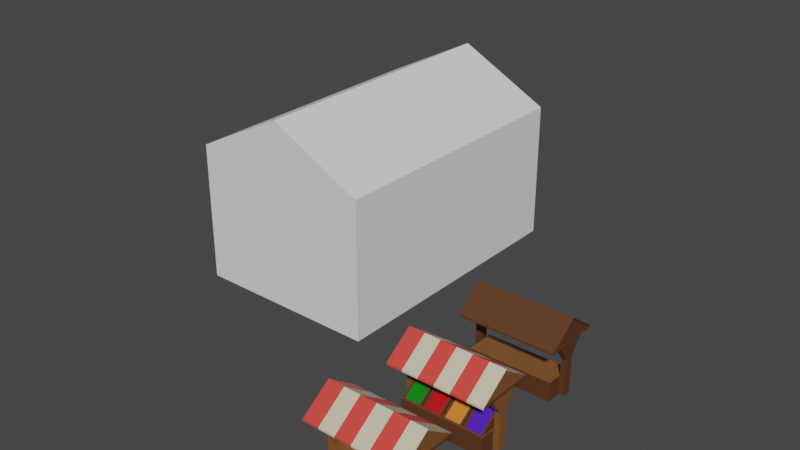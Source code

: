 # Source: Trade.blend  (saved by Blender 2.91.10; exported with 4.5.12 LTS)
import bpy
from mathutils import Matrix  # noqa: F401  (used for matrix-valued properties, if any)

bpy.ops.wm.read_factory_settings(use_empty=True)
scene = bpy.context.scene
scene.name = 'Scene'

# ---- collections
col_collection = bpy.data.collections.new('Collection'); scene.collection.children.link(col_collection)

# ---- materials (node trees are filled in below, after node groups)
mat_trade_main = bpy.data.materials.new('Trade main')
mat_roof_red = bpy.data.materials.new('Roof red')
mat_roof_white = bpy.data.materials.new('Roof white')
mat_trade_addition = bpy.data.materials.new('Trade addition')
mat_green_things = bpy.data.materials.new('Green things')
mat_red_things = bpy.data.materials.new('Red things')
mat_orange_things = bpy.data.materials.new('Orange things')
mat_blue_things = bpy.data.materials.new('Blue things')

# ---- material node trees
mat_trade_main.use_nodes = True; mat_trade_main.node_tree.nodes.clear()
_N = mat_trade_main.node_tree.nodes; _L = mat_trade_main.node_tree.links
n0 = _N.new('ShaderNodeBsdfPrincipled'); n0.name = 'Principled BSDF'; n0.location = (10, 300)
n0.distribution = 'GGX'
n0.subsurface_method = 'BURLEY'
n0.inputs[0].default_value = (0.105, 0.03711, 0.01442, 1.0)
n0.inputs[3].default_value = 1.45
n0.inputs[27].default_value = (0.0, 0.0, 0.0, 1.0)
n0.inputs[28].default_value = 1.0
n1 = _N.new('ShaderNodeOutputMaterial'); n1.name = 'Material Output'; n1.location = (300, 300)
_L.new(n0.outputs[0], n1.inputs[0])
n1.is_active_output = True
mat_roof_red.use_nodes = True; mat_roof_red.node_tree.nodes.clear()
_N = mat_roof_red.node_tree.nodes; _L = mat_roof_red.node_tree.links
n0 = _N.new('ShaderNodeBsdfPrincipled'); n0.name = 'Principled BSDF'; n0.location = (10, 300)
n0.distribution = 'GGX'
n0.subsurface_method = 'BURLEY'
n0.inputs[0].default_value = (0.8, 0.06297, 0.05172, 1.0)
n0.inputs[3].default_value = 1.45
n0.inputs[27].default_value = (0.0, 0.0, 0.0, 1.0)
n0.inputs[28].default_value = 1.0
n1 = _N.new('ShaderNodeOutputMaterial'); n1.name = 'Material Output'; n1.location = (300, 300)
_L.new(n0.outputs[0], n1.inputs[0])
n1.is_active_output = True
mat_roof_white.use_nodes = True; mat_roof_white.node_tree.nodes.clear()
_N = mat_roof_white.node_tree.nodes; _L = mat_roof_white.node_tree.links
n0 = _N.new('ShaderNodeBsdfPrincipled'); n0.name = 'Principled BSDF'; n0.location = (10, 300)
n0.distribution = 'GGX'
n0.subsurface_method = 'BURLEY'
n0.inputs[0].default_value = (0.6782, 0.6327, 0.4656, 1.0)
n0.inputs[3].default_value = 1.45
n0.inputs[27].default_value = (0.0, 0.0, 0.0, 1.0)
n0.inputs[28].default_value = 1.0
n1 = _N.new('ShaderNodeOutputMaterial'); n1.name = 'Material Output'; n1.location = (300, 300)
_L.new(n0.outputs[0], n1.inputs[0])
n1.is_active_output = True
mat_trade_addition.use_nodes = True; mat_trade_addition.node_tree.nodes.clear()
_N = mat_trade_addition.node_tree.nodes; _L = mat_trade_addition.node_tree.links
n0 = _N.new('ShaderNodeBsdfPrincipled'); n0.name = 'Principled BSDF'; n0.location = (10, 300)
n0.distribution = 'GGX'
n0.subsurface_method = 'BURLEY'
n0.inputs[0].default_value = (0.2225, 0.08636, 0.02263, 1.0)
n0.inputs[3].default_value = 1.45
n0.inputs[27].default_value = (0.0, 0.0, 0.0, 1.0)
n0.inputs[28].default_value = 1.0
n1 = _N.new('ShaderNodeOutputMaterial'); n1.name = 'Material Output'; n1.location = (300, 300)
_L.new(n0.outputs[0], n1.inputs[0])
n1.is_active_output = True
mat_green_things.use_nodes = True; mat_green_things.node_tree.nodes.clear()
_N = mat_green_things.node_tree.nodes; _L = mat_green_things.node_tree.links
n0 = _N.new('ShaderNodeBsdfPrincipled'); n0.name = 'Principled BSDF'; n0.location = (10, 300)
n0.distribution = 'GGX'
n0.subsurface_method = 'BURLEY'
n0.inputs[0].default_value = (0.0, 0.2169, 0.002445, 1.0)
n0.inputs[3].default_value = 1.45
n0.inputs[27].default_value = (0.0, 0.0, 0.0, 1.0)
n0.inputs[28].default_value = 1.0
n1 = _N.new('ShaderNodeOutputMaterial'); n1.name = 'Material Output'; n1.location = (300, 300)
_L.new(n0.outputs[0], n1.inputs[0])
n1.is_active_output = True
mat_red_things.use_nodes = True; mat_red_things.node_tree.nodes.clear()
_N = mat_red_things.node_tree.nodes; _L = mat_red_things.node_tree.links
n0 = _N.new('ShaderNodeBsdfPrincipled'); n0.name = 'Principled BSDF'; n0.location = (10, 300)
n0.distribution = 'GGX'
n0.subsurface_method = 'BURLEY'
n0.inputs[0].default_value = (0.5537, 0.002887, 0.003235, 1.0)
n0.inputs[3].default_value = 1.45
n0.inputs[27].default_value = (0.0, 0.0, 0.0, 1.0)
n0.inputs[28].default_value = 1.0
n1 = _N.new('ShaderNodeOutputMaterial'); n1.name = 'Material Output'; n1.location = (300, 300)
_L.new(n0.outputs[0], n1.inputs[0])
n1.is_active_output = True
mat_orange_things.use_nodes = True; mat_orange_things.node_tree.nodes.clear()
_N = mat_orange_things.node_tree.nodes; _L = mat_orange_things.node_tree.links
n0 = _N.new('ShaderNodeBsdfPrincipled'); n0.name = 'Principled BSDF'; n0.location = (10, 300)
n0.distribution = 'GGX'
n0.subsurface_method = 'BURLEY'
n0.inputs[0].default_value = (0.723, 0.2121, 0.02417, 1.0)
n0.inputs[3].default_value = 1.45
n0.inputs[27].default_value = (0.0, 0.0, 0.0, 1.0)
n0.inputs[28].default_value = 1.0
n1 = _N.new('ShaderNodeOutputMaterial'); n1.name = 'Material Output'; n1.location = (300, 300)
_L.new(n0.outputs[0], n1.inputs[0])
n1.is_active_output = True
mat_blue_things.use_nodes = True; mat_blue_things.node_tree.nodes.clear()
_N = mat_blue_things.node_tree.nodes; _L = mat_blue_things.node_tree.links
n0 = _N.new('ShaderNodeBsdfPrincipled'); n0.name = 'Principled BSDF'; n0.location = (10, 300)
n0.distribution = 'GGX'
n0.subsurface_method = 'BURLEY'
n0.inputs[0].default_value = (0.0738, 0.01078, 0.5249, 1.0)
n0.inputs[3].default_value = 1.45
n0.inputs[27].default_value = (0.0, 0.0, 0.0, 1.0)
n0.inputs[28].default_value = 1.0
n1 = _N.new('ShaderNodeOutputMaterial'); n1.name = 'Material Output'; n1.location = (300, 300)
_L.new(n0.outputs[0], n1.inputs[0])
n1.is_active_output = True

# ---- world
world_world = bpy.data.worlds.new('World'); scene.world = world_world
world_world.use_nodes = True; world_world.node_tree.nodes.clear()
_N = world_world.node_tree.nodes; _L = world_world.node_tree.links
n0 = _N.new('ShaderNodeOutputWorld'); n0.name = 'World Output'; n0.location = (300, 300)
n1 = _N.new('ShaderNodeBackground'); n1.name = 'Background'; n1.location = (10, 300)
n1.inputs[0].default_value = (0.05088, 0.05088, 0.05088, 1.0)
_L.new(n1.outputs[0], n0.inputs[0])
n0.is_active_output = True
world_world.color = (0.05088, 0.05088, 0.05088)
world_world.use_sun_shadow = False
world_world.sun_shadow_jitter_overblur = 0.0

# ---- meshes
me_cube_007 = bpy.data.meshes.new('Cube.007')
me_cube_007.from_pydata([(0.0, 0.0, 0.0), (0.0, 0.0, 15.0), (0.0, 30.0, 0.0), (0.0, 30.0, 15.0), (20.0, 0.0, 0.0), (20.0, 0.0, 15.0), (20.0, 30.0, 0.0), (20.0, 30.0, 15.0), (10.0, 0.0, 20.14), (10.0, 30.0, 20.14), (10.0, 0.0, 20.14), (10.0, 30.0, 20.14)], [], [(0, 1, 3, 2), (2, 3, 7, 6), (6, 7, 5, 4), (4, 5, 1, 0), (2, 6, 4, 0), (5, 7, 11, 10), (11, 9, 8, 10), (3, 1, 8, 9), (1, 5, 10, 8), (7, 3, 9, 11)])
_uv = me_cube_007.uv_layers.new(name='UVMap')
_uv.uv.foreach_set('vector', [0.375, 0.0, 0.625, 0.0, 0.625, 0.25, 0.375, 0.25, 0.375, 0.25, 0.625, 0.25, 0.625, 0.5, 0.375, 0.5, 0.375, 0.5, 0.625, 0.5, 0.625, 0.75, 0.375, 0.75, 0.375, 0.75, 0.625, 0.75, 0.625, 1.0, 0.375, 1.0, 0.125, 0.5, 0.375, 0.5, 0.375, 0.75, 0.125, 0.75, 0.625, 0.75, 0.625, 0.5, 0.625, 0.5, 0.625, 0.75, 0.625, 0.5, 0.875, 0.5, 0.875, 0.75, 0.625, 0.75, 0.625, 0.25, 0.625, 0.0, 0.625, 0.0, 0.625, 0.25, 0.625, 1.0, 0.625, 0.75, 0.625, 0.75, 0.625, 1.0, 0.625, 0.5, 0.625, 0.25, 0.625, 0.25, 0.625, 0.5])
me_cube_007.use_remesh_fix_poles = True
me_cube_007.use_remesh_preserve_attributes = False
me_cube_007.use_mirror_vertex_groups = False
me_cube_007.update()
me_cube_004 = bpy.data.meshes.new('Cube.004')
me_cube_004.from_pydata([(-5.0, 2.0, 5.835), (-5.0, 5.0, 8.0), (-5.0, 8.0, 5.835), (-4.881, 4.568, 0.0), (-4.881, 4.568, 3.832), (-4.881, 5.432, 0.0), (-4.881, 5.432, 3.832), (-4.3, 4.568, 0.0), (-4.3, 4.568, 3.832), (-4.3, 5.432, 0.0), (-4.3, 5.432, 3.832), (-4.881, 3.241, 5.767), (-4.881, 6.759, 5.767), (-4.3, 3.241, 5.767), (-4.3, 6.759, 5.767), (-4.3, 3.0, 0.0), (-4.3, 3.0, 2.0), (-4.3, 6.0, 0.0), (-4.3, 6.0, 2.0), (0.0, 3.0, 0.0), (0.0, 3.0, 2.0), (0.0, 6.0, 0.0), (0.0, 6.0, 2.0), (-5.0, 8.0, 5.647), (-5.0, 2.0, 5.647), (0.0, 8.0, 5.835), (-1.667, 8.0, 5.835), (-3.333, 8.0, 5.835), (-3.333, 2.0, 5.835), (-1.667, 2.0, 5.835), (0.0, 2.0, 5.835), (0.0, 5.0, 8.0), (-1.667, 5.0, 8.0), (-3.333, 5.0, 8.0), (0.0, 8.0, 5.647), (-1.667, 8.0, 5.647), (-3.333, 8.0, 5.647), (-3.333, 2.0, 5.647), (-1.667, 2.0, 5.647), (0.0, 2.0, 5.647), (-4.873, 7.715, 5.835), (-4.873, 2.285, 5.835), (-4.873, 5.0, 7.775)], [], [(28, 0, 24, 37), (26, 27, 33, 32), (3, 4, 6, 5), (5, 6, 10, 9), (9, 10, 8, 7), (7, 8, 4, 3), (8, 10, 14, 13), (6, 4, 11, 12), (4, 8, 13, 11), (10, 6, 12, 14), (15, 16, 18, 17), (17, 18, 22, 21), (19, 20, 16, 15), (22, 18, 16, 20), (0, 2, 23, 24), (26, 32, 31, 25), (2, 27, 36, 23), (27, 26, 35, 36), (26, 25, 34, 35), (1, 2, 40, 42), (29, 30, 31, 32), (28, 29, 32, 33), (0, 28, 33, 1), (2, 1, 33, 27), (30, 29, 38, 39), (29, 28, 37, 38), (40, 41, 42), (0, 1, 42, 41), (2, 0, 41, 40)])
me_cube_004.polygons.foreach_set('material_index', [0, 0, 0, 0, 0, 0, 0, 0, 0, 0, 0, 0, 0, 3, 0, 0, 0, 0, 0, 0, 0, 0, 0, 0, 0, 0, 0, 0, 0])
_uv = me_cube_004.uv_layers.new(name='UVMap')
_uv.uv.foreach_set('vector', [0.375, 0.9583, 0.375, 1.0, 0.375, 1.0, 0.375, 0.9583, 0.375, 0.3333, 0.375, 0.2917, 0.0, 0.0, 0.0, 0.0, 0.375, 0.0, 0.625, 0.0, 0.625, 0.25, 0.375, 0.25, 0.375, 0.25, 0.625, 0.25, 0.625, 0.5, 0.375, 0.5, 0.375, 0.5, 0.625, 0.5, 0.625, 0.75, 0.375, 0.75, 0.375, 0.75, 0.625, 0.75, 0.625, 1.0, 0.375, 1.0, 0.625, 0.75, 0.625, 0.5, 0.625, 0.5, 0.625, 0.75, 0.625, 0.25, 0.625, 0.0, 0.625, 0.0, 0.625, 0.25, 0.625, 1.0, 0.625, 0.75, 0.625, 0.75, 0.625, 1.0, 0.625, 0.5, 0.625, 0.25, 0.625, 0.25, 0.625, 0.5, 0.375, 0.0, 0.625, 0.0, 0.625, 0.25, 0.375, 0.25, 0.375, 0.25, 0.625, 0.25, 0.625, 0.5, 0.375, 0.5, 0.375, 0.75, 0.625, 0.75, 0.625, 1.0, 0.375, 1.0, 0.625, 0.5, 0.875, 0.5, 0.875, 0.75, 0.625, 0.75, 0.375, 0.0, 0.375, 0.25, 0.375, 0.25, 0.375, 0.0, 0.375, 0.3333, 0.0, 0.0, 0.0, 0.0, 0.375, 0.375, 0.375, 0.25, 0.375, 0.2917, 0.375, 0.2917, 0.375, 0.25, 0.375, 0.2917, 0.375, 0.3333, 0.375, 0.3333, 0.375, 0.2917, 0.375, 0.3333, 0.375, 0.375, 0.375, 0.375, 0.375, 0.3333, 0.0, 0.0, 0.375, 0.25, 0.375, 0.25, 0.0, 0.0, 0.375, 0.9167, 0.375, 0.875, 0.0, 0.0, 0.0, 0.0, 0.375, 0.9583, 0.375, 0.9167, 0.0, 0.0, 0.0, 0.0, 0.375, 1.0, 0.375, 0.9583, 0.0, 0.0, 0.0, 0.0, 0.375, 0.25, 0.0, 0.0, 0.0, 0.0, 0.375, 0.2917, 0.375, 0.875, 0.375, 0.9167, 0.375, 0.9167, 0.375, 0.875, 0.375, 0.9167, 0.375, 0.9583, 0.375, 0.9583, 0.375, 0.9167, 0.375, 0.25, 0.375, 1.0, 0.0, 0.0, 0.375, 1.0, 0.0, 0.0, 0.0, 0.0, 0.375, 1.0, 0.375, 0.25, 0.375, 0.0, 0.375, 0.0, 0.375, 0.25])
me_cube_004.materials.append(mat_trade_main)
me_cube_004.materials.append(mat_roof_red)
me_cube_004.materials.append(mat_roof_white)
me_cube_004.materials.append(mat_trade_addition)
me_cube_004.use_remesh_fix_poles = True
me_cube_004.use_remesh_preserve_attributes = False
me_cube_004.use_mirror_vertex_groups = False
me_cube_004.update()
me_cube_003 = bpy.data.meshes.new('Cube.003')
me_cube_003.from_pydata([(0.005115, -7.511, 5.835), (0.005115, -4.511, 8.0), (0.005115, -1.511, 5.835), (0.1242, -4.944, 0.0), (0.1242, -4.944, 3.832), (0.1242, -4.079, 0.0), (0.1242, -4.079, 3.832), (0.7051, -4.944, 0.0), (0.7051, -4.944, 3.832), (0.7051, -4.079, 0.0), (0.7051, -4.079, 3.832), (0.1242, -6.27, 5.767), (0.1242, -2.753, 5.767), (0.7051, -6.27, 5.767), (0.7051, -2.753, 5.767), (0.7051, -6.511, 0.0), (0.7051, -6.511, 2.0), (0.7051, -3.511, 0.0), (0.7051, -3.511, 2.0), (0.005115, -1.511, 5.647), (0.005115, -7.511, 5.647), (5.005, -1.511, 5.835), (3.338, -1.511, 5.835), (1.672, -1.511, 5.835), (1.672, -7.511, 5.835), (3.338, -7.511, 5.835), (5.005, -7.511, 5.835), (5.005, -4.511, 8.0), (3.338, -4.511, 8.0), (1.672, -4.511, 8.0), (5.005, -1.511, 5.647), (3.338, -1.511, 5.647), (1.672, -1.511, 5.647), (1.672, -7.511, 5.647), (3.338, -7.511, 5.647), (5.005, -7.511, 5.647), (0.132, -1.59, 5.835), (0.132, -7.433, 5.835), (0.132, -4.511, 7.88), (9.995, -7.511, 5.835), (9.995, -4.511, 8.0), (9.995, -1.511, 5.835), (9.876, -4.944, 0.0), (9.876, -4.944, 3.832), (9.876, -4.079, 0.0), (9.876, -4.079, 3.832), (9.295, -4.944, 0.0), (9.295, -4.944, 3.832), (9.295, -4.079, 0.0), (9.295, -4.079, 3.832), (9.876, -6.27, 5.767), (9.876, -2.753, 5.767), (9.295, -6.27, 5.767), (9.295, -2.753, 5.767), (9.295, -6.511, 0.0), (9.295, -6.511, 2.0), (9.295, -3.511, 0.0), (9.295, -3.511, 2.0), (9.995, -1.511, 5.647), (9.995, -7.511, 5.647), (4.995, -1.511, 5.835), (6.662, -1.511, 5.835), (8.328, -1.511, 5.835), (8.328, -7.511, 5.835), (6.662, -7.511, 5.835), (4.995, -7.511, 5.835), (4.995, -4.511, 8.0), (6.662, -4.511, 8.0), (8.328, -4.511, 8.0), (4.995, -1.511, 5.647), (6.662, -1.511, 5.647), (8.328, -1.511, 5.647), (8.328, -7.511, 5.647), (6.662, -7.511, 5.647), (4.995, -7.511, 5.647), (9.868, -1.613, 5.835), (9.868, -7.409, 5.835), (9.868, -4.511, 7.828)], [], [(24, 0, 20, 33), (22, 23, 29, 28), (3, 4, 6, 5), (5, 6, 10, 9), (9, 10, 8, 7), (7, 8, 4, 3), (8, 10, 14, 13), (6, 4, 11, 12), (4, 8, 13, 11), (10, 6, 12, 14), (15, 16, 18, 17), (18, 16, 55, 57), (0, 2, 19, 20), (22, 28, 27, 21), (2, 23, 32, 19), (23, 22, 31, 32), (22, 21, 30, 31), (1, 2, 36, 38), (25, 26, 27, 28), (24, 25, 28, 29), (0, 24, 29, 1), (2, 1, 29, 23), (26, 25, 34, 35), (25, 24, 33, 34), (36, 37, 38), (0, 1, 38, 37), (2, 0, 37, 36), (63, 72, 59, 39), (61, 67, 68, 62), (42, 44, 45, 43), (44, 48, 49, 45), (48, 46, 47, 49), (46, 42, 43, 47), (47, 52, 53, 49), (45, 51, 50, 43), (43, 50, 52, 47), (49, 53, 51, 45), (54, 56, 57, 55), (17, 18, 57, 56), (16, 15, 54, 55), (39, 59, 58, 41), (61, 60, 66, 67), (41, 58, 71, 62), (62, 71, 70, 61), (61, 70, 69, 60), (40, 77, 75, 41), (64, 67, 66, 65), (63, 68, 67, 64), (39, 40, 68, 63), (41, 62, 68, 40), (65, 74, 73, 64), (64, 73, 72, 63), (75, 77, 76), (39, 76, 77, 40), (41, 75, 76, 39)])
me_cube_003.polygons.foreach_set('material_index', [1, 2, 3, 3, 3, 3, 3, 3, 3, 3, 0, 3, 0, 1, 1, 2, 1, 1, 1, 2, 1, 1, 1, 2, 3, 1, 0, 2, 1, 3, 3, 3, 3, 3, 3, 3, 3, 0, 0, 0, 0, 2, 2, 1, 2, 2, 2, 1, 2, 2, 2, 1, 3, 2, 0])
_uv = me_cube_003.uv_layers.new(name='UVMap')
_uv.uv.foreach_set('vector', [0.375, 0.9583, 0.375, 1.0, 0.375, 1.0, 0.375, 0.9583, 0.375, 0.3333, 0.375, 0.2917, 0.0, 0.0, 0.0, 0.0, 0.375, 0.0, 0.625, 0.0, 0.625, 0.25, 0.375, 0.25, 0.375, 0.25, 0.625, 0.25, 0.625, 0.5, 0.375, 0.5, 0.375, 0.5, 0.625, 0.5, 0.625, 0.75, 0.375, 0.75, 0.375, 0.75, 0.625, 0.75, 0.625, 1.0, 0.375, 1.0, 0.625, 0.75, 0.625, 0.5, 0.625, 0.5, 0.625, 0.75, 0.625, 0.25, 0.625, 0.0, 0.625, 0.0, 0.625, 0.25, 0.625, 1.0, 0.625, 0.75, 0.625, 0.75, 0.625, 1.0, 0.625, 0.5, 0.625, 0.25, 0.625, 0.25, 0.625, 0.5, 0.375, 0.0, 0.625, 0.0, 0.625, 0.25, 0.375, 0.25, 0.625, 0.25, 0.625, 0.0, 0.625, 0.0, 0.625, 0.25, 0.375, 0.0, 0.375, 0.25, 0.375, 0.25, 0.375, 0.0, 0.375, 0.3333, 0.0, 0.0, 0.0, 0.0, 0.375, 0.375, 0.375, 0.25, 0.375, 0.2917, 0.375, 0.2917, 0.375, 0.25, 0.375, 0.2917, 0.375, 0.3333, 0.375, 0.3333, 0.375, 0.2917, 0.375, 0.3333, 0.375, 0.375, 0.375, 0.375, 0.375, 0.3333, 0.0, 0.0, 0.375, 0.25, 0.375, 0.25, 0.0, 0.0, 0.375, 0.9167, 0.375, 0.875, 0.0, 0.0, 0.0, 0.0, 0.375, 0.9583, 0.375, 0.9167, 0.0, 0.0, 0.0, 0.0, 0.375, 1.0, 0.375, 0.9583, 0.0, 0.0, 0.0, 0.0, 0.375, 0.25, 0.0, 0.0, 0.0, 0.0, 0.375, 0.2917, 0.375, 0.875, 0.375, 0.9167, 0.375, 0.9167, 0.375, 0.875, 0.375, 0.9167, 0.375, 0.9583, 0.375, 0.9583, 0.375, 0.9167, 0.375, 0.25, 0.375, 1.0, 0.0, 0.0, 0.375, 1.0, 0.0, 0.0, 0.0, 0.0, 0.375, 1.0, 0.375, 0.25, 0.375, 0.0, 0.375, 0.0, 0.375, 0.25, 0.375, 0.9583, 0.375, 0.9583, 0.375, 1.0, 0.375, 1.0, 0.375, 0.3333, 0.0, 0.0, 0.0, 0.0, 0.375, 0.2917, 0.375, 0.0, 0.375, 0.25, 0.625, 0.25, 0.625, 0.0, 0.375, 0.25, 0.375, 0.5, 0.625, 0.5, 0.625, 0.25, 0.375, 0.5, 0.375, 0.75, 0.625, 0.75, 0.625, 0.5, 0.375, 0.75, 0.375, 1.0, 0.625, 1.0, 0.625, 0.75, 0.625, 0.75, 0.625, 0.75, 0.625, 0.5, 0.625, 0.5, 0.625, 0.25, 0.625, 0.25, 0.625, 0.0, 0.625, 0.0, 0.625, 1.0, 0.625, 1.0, 0.625, 0.75, 0.625, 0.75, 0.625, 0.5, 0.625, 0.5, 0.625, 0.25, 0.625, 0.25, 0.375, 0.0, 0.375, 0.25, 0.625, 0.25, 0.625, 0.0, 0.375, 0.25, 0.625, 0.25, 0.625, 0.25, 0.375, 0.25, 0.625, 0.0, 0.375, 0.0, 0.375, 0.0, 0.625, 0.0, 0.375, 0.0, 0.375, 0.0, 0.375, 0.25, 0.375, 0.25, 0.375, 0.3333, 0.375, 0.375, 0.0, 0.0, 0.0, 0.0, 0.375, 0.25, 0.375, 0.25, 0.375, 0.2917, 0.375, 0.2917, 0.375, 0.2917, 0.375, 0.2917, 0.375, 0.3333, 0.375, 0.3333, 0.375, 0.3333, 0.375, 0.3333, 0.375, 0.375, 0.375, 0.375, 0.0, 0.0, 0.0, 0.0, 0.375, 0.25, 0.375, 0.25, 0.375, 0.9167, 0.0, 0.0, 0.0, 0.0, 0.375, 0.875, 0.375, 0.9583, 0.0, 0.0, 0.0, 0.0, 0.375, 0.9167, 0.375, 1.0, 0.0, 0.0, 0.0, 0.0, 0.375, 0.9583, 0.375, 0.25, 0.375, 0.2917, 0.0, 0.0, 0.0, 0.0, 0.375, 0.875, 0.375, 0.875, 0.375, 0.9167, 0.375, 0.9167, 0.375, 0.9167, 0.375, 0.9167, 0.375, 0.9583, 0.375, 0.9583, 0.375, 0.25, 0.0, 0.0, 0.375, 1.0, 0.375, 1.0, 0.375, 1.0, 0.0, 0.0, 0.0, 0.0, 0.375, 0.25, 0.375, 0.25, 0.375, 0.0, 0.375, 0.0])
me_cube_003.materials.append(mat_trade_main)
me_cube_003.materials.append(mat_roof_red)
me_cube_003.materials.append(mat_roof_white)
me_cube_003.materials.append(mat_trade_addition)
me_cube_003.use_remesh_fix_poles = True
me_cube_003.use_remesh_preserve_attributes = False
me_cube_003.use_mirror_vertex_groups = False
me_cube_003.update()
me_cube_005 = bpy.data.meshes.new('Cube.005')
me_cube_005.from_pydata([(0.9897, -6.344, 2.108), (0.8, -3.6, 2.0), (0.9897, -3.756, 3.892), (2.61, -6.344, 2.108), (2.8, -3.6, 2.0), (2.61, -3.756, 3.892), (0.8, -3.6, 4.0), (2.8, -3.6, 4.0), (0.8, -6.5, 2.0), (2.8, -6.5, 2.0), (0.9897, -3.675, 3.775), (2.61, -3.675, 3.775), (0.9897, -6.263, 1.99), (2.61, -6.263, 1.99), (3.127, -6.344, 2.108), (2.938, -3.6, 2.0), (3.127, -3.756, 3.892), (4.748, -6.344, 2.108), (4.938, -3.6, 2.0), (4.748, -3.756, 3.892), (2.938, -3.6, 4.0), (4.938, -3.6, 4.0), (2.938, -6.5, 2.0), (4.938, -6.5, 2.0), (3.127, -3.675, 3.775), (4.748, -3.675, 3.775), (3.127, -6.263, 1.99), (4.748, -6.263, 1.99), (5.265, -6.344, 2.108), (5.075, -3.6, 2.0), (5.265, -3.756, 3.892), (6.885, -6.344, 2.108), (7.075, -3.6, 2.0), (6.885, -3.756, 3.892), (5.075, -3.6, 4.0), (7.075, -3.6, 4.0), (5.075, -6.5, 2.0), (7.075, -6.5, 2.0), (5.265, -3.675, 3.775), (6.885, -3.675, 3.775), (5.265, -6.263, 1.99), (6.885, -6.263, 1.99), (7.39, -6.344, 2.108), (7.2, -3.6, 2.0), (7.39, -3.756, 3.892), (9.01, -6.344, 2.108), (9.2, -3.6, 2.0), (9.01, -3.756, 3.892), (7.2, -3.6, 4.0), (9.2, -3.6, 4.0), (7.2, -6.5, 2.0), (9.2, -6.5, 2.0), (7.39, -3.675, 3.775), (9.01, -3.675, 3.775), (7.39, -6.263, 1.99), (9.01, -6.263, 1.99)], [], [(8, 6, 1), (1, 6, 7, 4), (4, 7, 9), (1, 4, 9, 8), (2, 0, 12, 10), (2, 5, 7, 6), (3, 0, 8, 9), (0, 2, 6, 8), (5, 3, 9, 7), (11, 10, 12, 13), (5, 2, 10, 11), (3, 5, 11, 13), (0, 3, 13, 12), (22, 20, 15), (15, 20, 21, 18), (18, 21, 23), (15, 18, 23, 22), (16, 14, 26, 24), (16, 19, 21, 20), (17, 14, 22, 23), (14, 16, 20, 22), (19, 17, 23, 21), (25, 24, 26, 27), (19, 16, 24, 25), (17, 19, 25, 27), (14, 17, 27, 26), (36, 34, 29), (29, 34, 35, 32), (32, 35, 37), (29, 32, 37, 36), (30, 28, 40, 38), (30, 33, 35, 34), (31, 28, 36, 37), (28, 30, 34, 36), (33, 31, 37, 35), (39, 38, 40, 41), (33, 30, 38, 39), (31, 33, 39, 41), (28, 31, 41, 40), (50, 48, 43), (43, 48, 49, 46), (46, 49, 51), (43, 46, 51, 50), (44, 42, 54, 52), (44, 47, 49, 48), (45, 42, 50, 51), (42, 44, 48, 50), (47, 45, 51, 49), (53, 52, 54, 55), (47, 44, 52, 53), (45, 47, 53, 55), (42, 45, 55, 54)])
me_cube_005.polygons.foreach_set('material_index', [0, 0, 0, 0, 0, 0, 0, 0, 0, 1, 0, 0, 0, 0, 0, 0, 0, 0, 0, 0, 0, 0, 2, 0, 0, 0, 0, 0, 0, 0, 0, 0, 0, 0, 0, 3, 0, 0, 0, 0, 0, 0, 0, 0, 0, 0, 0, 0, 4, 0, 0, 0])
_uv = me_cube_005.uv_layers.new(name='UVMap')
_uv.uv.foreach_set('vector', [0.625, 0.0, 0.625, 0.25, 0.375, 0.25, 0.375, 0.25, 0.625, 0.25, 0.625, 0.5, 0.375, 0.5, 0.375, 0.5, 0.625, 0.5, 0.375, 0.75, 0.125, 0.5, 0.375, 0.5, 0.375, 0.75, 0.125, 0.75, 0.8513, 0.5135, 0.8513, 0.7365, 0.8513, 0.7365, 0.8513, 0.5135, 0.8513, 0.5135, 0.6487, 0.5135, 0.625, 0.5, 0.875, 0.5, 0.6487, 0.7365, 0.8513, 0.7365, 0.875, 0.75, 0.625, 0.75, 0.8513, 0.7365, 0.8513, 0.5135, 0.875, 0.5, 0.875, 0.75, 0.6487, 0.5135, 0.6487, 0.7365, 0.625, 0.75, 0.625, 0.5, 0.6487, 0.5135, 0.8513, 0.5135, 0.8513, 0.7365, 0.6487, 0.7365, 0.6487, 0.5135, 0.8513, 0.5135, 0.8513, 0.5135, 0.6487, 0.5135, 0.6487, 0.7365, 0.6487, 0.5135, 0.6487, 0.5135, 0.6487, 0.7365, 0.8513, 0.7365, 0.6487, 0.7365, 0.6487, 0.7365, 0.8513, 0.7365, 0.625, 0.0, 0.625, 0.25, 0.375, 0.25, 0.375, 0.25, 0.625, 0.25, 0.625, 0.5, 0.375, 0.5, 0.375, 0.5, 0.625, 0.5, 0.375, 0.75, 0.125, 0.5, 0.375, 0.5, 0.375, 0.75, 0.125, 0.75, 0.8513, 0.5135, 0.8513, 0.7365, 0.8513, 0.7365, 0.8513, 0.5135, 0.8513, 0.5135, 0.6487, 0.5135, 0.625, 0.5, 0.875, 0.5, 0.6487, 0.7365, 0.8513, 0.7365, 0.875, 0.75, 0.625, 0.75, 0.8513, 0.7365, 0.8513, 0.5135, 0.875, 0.5, 0.875, 0.75, 0.6487, 0.5135, 0.6487, 0.7365, 0.625, 0.75, 0.625, 0.5, 0.6487, 0.5135, 0.8513, 0.5135, 0.8513, 0.7365, 0.6487, 0.7365, 0.6487, 0.5135, 0.8513, 0.5135, 0.8513, 0.5135, 0.6487, 0.5135, 0.6487, 0.7365, 0.6487, 0.5135, 0.6487, 0.5135, 0.6487, 0.7365, 0.8513, 0.7365, 0.6487, 0.7365, 0.6487, 0.7365, 0.8513, 0.7365, 0.625, 0.0, 0.625, 0.25, 0.375, 0.25, 0.375, 0.25, 0.625, 0.25, 0.625, 0.5, 0.375, 0.5, 0.375, 0.5, 0.625, 0.5, 0.375, 0.75, 0.125, 0.5, 0.375, 0.5, 0.375, 0.75, 0.125, 0.75, 0.8513, 0.5135, 0.8513, 0.7365, 0.8513, 0.7365, 0.8513, 0.5135, 0.8513, 0.5135, 0.6487, 0.5135, 0.625, 0.5, 0.875, 0.5, 0.6487, 0.7365, 0.8513, 0.7365, 0.875, 0.75, 0.625, 0.75, 0.8513, 0.7365, 0.8513, 0.5135, 0.875, 0.5, 0.875, 0.75, 0.6487, 0.5135, 0.6487, 0.7365, 0.625, 0.75, 0.625, 0.5, 0.6487, 0.5135, 0.8513, 0.5135, 0.8513, 0.7365, 0.6487, 0.7365, 0.6487, 0.5135, 0.8513, 0.5135, 0.8513, 0.5135, 0.6487, 0.5135, 0.6487, 0.7365, 0.6487, 0.5135, 0.6487, 0.5135, 0.6487, 0.7365, 0.8513, 0.7365, 0.6487, 0.7365, 0.6487, 0.7365, 0.8513, 0.7365, 0.625, 0.0, 0.625, 0.25, 0.375, 0.25, 0.375, 0.25, 0.625, 0.25, 0.625, 0.5, 0.375, 0.5, 0.375, 0.5, 0.625, 0.5, 0.375, 0.75, 0.125, 0.5, 0.375, 0.5, 0.375, 0.75, 0.125, 0.75, 0.8513, 0.5135, 0.8513, 0.7365, 0.8513, 0.7365, 0.8513, 0.5135, 0.8513, 0.5135, 0.6487, 0.5135, 0.625, 0.5, 0.875, 0.5, 0.6487, 0.7365, 0.8513, 0.7365, 0.875, 0.75, 0.625, 0.75, 0.8513, 0.7365, 0.8513, 0.5135, 0.875, 0.5, 0.875, 0.75, 0.6487, 0.5135, 0.6487, 0.7365, 0.625, 0.75, 0.625, 0.5, 0.6487, 0.5135, 0.8513, 0.5135, 0.8513, 0.7365, 0.6487, 0.7365, 0.6487, 0.5135, 0.8513, 0.5135, 0.8513, 0.5135, 0.6487, 0.5135, 0.6487, 0.7365, 0.6487, 0.5135, 0.6487, 0.5135, 0.6487, 0.7365, 0.8513, 0.7365, 0.6487, 0.7365, 0.6487, 0.7365, 0.8513, 0.7365])
me_cube_005.materials.append(mat_trade_main)
me_cube_005.materials.append(mat_green_things)
me_cube_005.materials.append(mat_red_things)
me_cube_005.materials.append(mat_orange_things)
me_cube_005.materials.append(mat_blue_things)
me_cube_005.use_remesh_fix_poles = True
me_cube_005.use_remesh_preserve_attributes = False
me_cube_005.use_mirror_vertex_groups = False
me_cube_005.update()
me_cube_009 = bpy.data.meshes.new('Cube.009')
me_cube_009.from_pydata([(0.005115, -7.511, 5.835), (0.005115, -4.511, 8.0), (0.005115, -1.511, 5.835), (0.1242, -4.944, 0.0), (0.1242, -4.944, 3.832), (0.1242, -4.079, 0.0), (0.1242, -4.079, 3.832), (0.7051, -4.944, 0.0), (0.7051, -4.944, 3.832), (0.7051, -4.079, 0.0), (0.7051, -4.079, 3.832), (0.1242, -6.27, 5.767), (0.1242, -2.753, 5.767), (0.7051, -6.27, 5.767), (0.7051, -2.753, 5.767), (0.7051, -6.511, 0.0), (0.7051, -6.511, 2.0), (0.7051, -3.511, 0.0), (0.7051, -3.511, 2.0), (0.005115, -1.511, 5.647), (0.005115, -7.511, 5.647), (5.005, -1.511, 5.835), (3.338, -1.511, 5.835), (1.672, -1.511, 5.835), (1.672, -7.511, 5.835), (3.338, -7.511, 5.835), (5.005, -7.511, 5.835), (5.005, -4.511, 8.0), (3.338, -4.511, 8.0), (1.672, -4.511, 8.0), (5.005, -1.511, 5.647), (3.338, -1.511, 5.647), (1.672, -1.511, 5.647), (1.672, -7.511, 5.647), (3.338, -7.511, 5.647), (5.005, -7.511, 5.647), (0.132, -1.59, 5.835), (0.132, -7.433, 5.835), (0.132, -4.511, 7.88), (9.995, -7.511, 5.835), (9.995, -4.511, 8.0), (9.995, -1.511, 5.835), (9.876, -4.944, 0.0), (9.876, -4.944, 3.832), (9.876, -4.079, 0.0), (9.876, -4.079, 3.832), (9.295, -4.944, 0.0), (9.295, -4.944, 3.832), (9.295, -4.079, 0.0), (9.295, -4.079, 3.832), (9.876, -6.27, 5.767), (9.876, -2.753, 5.767), (9.295, -6.27, 5.767), (9.295, -2.753, 5.767), (9.295, -6.511, 0.0), (9.295, -6.511, 2.0), (9.295, -3.511, 0.0), (9.295, -3.511, 2.0), (9.995, -1.511, 5.647), (9.995, -7.511, 5.647), (4.995, -1.511, 5.835), (6.662, -1.511, 5.835), (8.328, -1.511, 5.835), (8.328, -7.511, 5.835), (6.662, -7.511, 5.835), (4.995, -7.511, 5.835), (4.995, -4.511, 8.0), (6.662, -4.511, 8.0), (8.328, -4.511, 8.0), (4.995, -1.511, 5.647), (6.662, -1.511, 5.647), (8.328, -1.511, 5.647), (8.328, -7.511, 5.647), (6.662, -7.511, 5.647), (4.995, -7.511, 5.647), (9.868, -1.613, 5.835), (9.868, -7.409, 5.835), (9.868, -4.511, 7.828)], [], [(24, 0, 20, 33), (22, 23, 29, 28), (3, 4, 6, 5), (5, 6, 10, 9), (9, 10, 8, 7), (7, 8, 4, 3), (8, 10, 14, 13), (6, 4, 11, 12), (4, 8, 13, 11), (10, 6, 12, 14), (15, 16, 18, 17), (18, 16, 55, 57), (0, 2, 19, 20), (22, 28, 27, 21), (2, 23, 32, 19), (23, 22, 31, 32), (22, 21, 30, 31), (1, 2, 36, 38), (25, 26, 27, 28), (24, 25, 28, 29), (0, 24, 29, 1), (2, 1, 29, 23), (26, 25, 34, 35), (25, 24, 33, 34), (36, 37, 38), (0, 1, 38, 37), (2, 0, 37, 36), (63, 72, 59, 39), (61, 67, 68, 62), (42, 44, 45, 43), (44, 48, 49, 45), (48, 46, 47, 49), (46, 42, 43, 47), (47, 52, 53, 49), (45, 51, 50, 43), (43, 50, 52, 47), (49, 53, 51, 45), (54, 56, 57, 55), (17, 18, 57, 56), (16, 15, 54, 55), (39, 59, 58, 41), (61, 60, 66, 67), (41, 58, 71, 62), (62, 71, 70, 61), (61, 70, 69, 60), (40, 77, 75, 41), (64, 67, 66, 65), (63, 68, 67, 64), (39, 40, 68, 63), (41, 62, 68, 40), (65, 74, 73, 64), (64, 73, 72, 63), (75, 77, 76), (39, 76, 77, 40), (41, 75, 76, 39)])
me_cube_009.polygons.foreach_set('material_index', [1, 2, 3, 3, 3, 3, 3, 3, 3, 3, 0, 3, 0, 1, 1, 2, 1, 1, 1, 2, 1, 1, 1, 2, 3, 1, 0, 2, 1, 3, 3, 3, 3, 3, 3, 3, 3, 0, 0, 0, 0, 2, 2, 1, 2, 2, 2, 1, 2, 2, 2, 1, 3, 2, 0])
_uv = me_cube_009.uv_layers.new(name='UVMap')
_uv.uv.foreach_set('vector', [0.375, 0.9583, 0.375, 1.0, 0.375, 1.0, 0.375, 0.9583, 0.375, 0.3333, 0.375, 0.2917, 0.0, 0.0, 0.0, 0.0, 0.375, 0.0, 0.625, 0.0, 0.625, 0.25, 0.375, 0.25, 0.375, 0.25, 0.625, 0.25, 0.625, 0.5, 0.375, 0.5, 0.375, 0.5, 0.625, 0.5, 0.625, 0.75, 0.375, 0.75, 0.375, 0.75, 0.625, 0.75, 0.625, 1.0, 0.375, 1.0, 0.625, 0.75, 0.625, 0.5, 0.625, 0.5, 0.625, 0.75, 0.625, 0.25, 0.625, 0.0, 0.625, 0.0, 0.625, 0.25, 0.625, 1.0, 0.625, 0.75, 0.625, 0.75, 0.625, 1.0, 0.625, 0.5, 0.625, 0.25, 0.625, 0.25, 0.625, 0.5, 0.375, 0.0, 0.625, 0.0, 0.625, 0.25, 0.375, 0.25, 0.625, 0.25, 0.625, 0.0, 0.625, 0.0, 0.625, 0.25, 0.375, 0.0, 0.375, 0.25, 0.375, 0.25, 0.375, 0.0, 0.375, 0.3333, 0.0, 0.0, 0.0, 0.0, 0.375, 0.375, 0.375, 0.25, 0.375, 0.2917, 0.375, 0.2917, 0.375, 0.25, 0.375, 0.2917, 0.375, 0.3333, 0.375, 0.3333, 0.375, 0.2917, 0.375, 0.3333, 0.375, 0.375, 0.375, 0.375, 0.375, 0.3333, 0.0, 0.0, 0.375, 0.25, 0.375, 0.25, 0.0, 0.0, 0.375, 0.9167, 0.375, 0.875, 0.0, 0.0, 0.0, 0.0, 0.375, 0.9583, 0.375, 0.9167, 0.0, 0.0, 0.0, 0.0, 0.375, 1.0, 0.375, 0.9583, 0.0, 0.0, 0.0, 0.0, 0.375, 0.25, 0.0, 0.0, 0.0, 0.0, 0.375, 0.2917, 0.375, 0.875, 0.375, 0.9167, 0.375, 0.9167, 0.375, 0.875, 0.375, 0.9167, 0.375, 0.9583, 0.375, 0.9583, 0.375, 0.9167, 0.375, 0.25, 0.375, 1.0, 0.0, 0.0, 0.375, 1.0, 0.0, 0.0, 0.0, 0.0, 0.375, 1.0, 0.375, 0.25, 0.375, 0.0, 0.375, 0.0, 0.375, 0.25, 0.375, 0.9583, 0.375, 0.9583, 0.375, 1.0, 0.375, 1.0, 0.375, 0.3333, 0.0, 0.0, 0.0, 0.0, 0.375, 0.2917, 0.375, 0.0, 0.375, 0.25, 0.625, 0.25, 0.625, 0.0, 0.375, 0.25, 0.375, 0.5, 0.625, 0.5, 0.625, 0.25, 0.375, 0.5, 0.375, 0.75, 0.625, 0.75, 0.625, 0.5, 0.375, 0.75, 0.375, 1.0, 0.625, 1.0, 0.625, 0.75, 0.625, 0.75, 0.625, 0.75, 0.625, 0.5, 0.625, 0.5, 0.625, 0.25, 0.625, 0.25, 0.625, 0.0, 0.625, 0.0, 0.625, 1.0, 0.625, 1.0, 0.625, 0.75, 0.625, 0.75, 0.625, 0.5, 0.625, 0.5, 0.625, 0.25, 0.625, 0.25, 0.375, 0.0, 0.375, 0.25, 0.625, 0.25, 0.625, 0.0, 0.375, 0.25, 0.625, 0.25, 0.625, 0.25, 0.375, 0.25, 0.625, 0.0, 0.375, 0.0, 0.375, 0.0, 0.625, 0.0, 0.375, 0.0, 0.375, 0.0, 0.375, 0.25, 0.375, 0.25, 0.375, 0.3333, 0.375, 0.375, 0.0, 0.0, 0.0, 0.0, 0.375, 0.25, 0.375, 0.25, 0.375, 0.2917, 0.375, 0.2917, 0.375, 0.2917, 0.375, 0.2917, 0.375, 0.3333, 0.375, 0.3333, 0.375, 0.3333, 0.375, 0.3333, 0.375, 0.375, 0.375, 0.375, 0.0, 0.0, 0.0, 0.0, 0.375, 0.25, 0.375, 0.25, 0.375, 0.9167, 0.0, 0.0, 0.0, 0.0, 0.375, 0.875, 0.375, 0.9583, 0.0, 0.0, 0.0, 0.0, 0.375, 0.9167, 0.375, 1.0, 0.0, 0.0, 0.0, 0.0, 0.375, 0.9583, 0.375, 0.25, 0.375, 0.2917, 0.0, 0.0, 0.0, 0.0, 0.375, 0.875, 0.375, 0.875, 0.375, 0.9167, 0.375, 0.9167, 0.375, 0.9167, 0.375, 0.9167, 0.375, 0.9583, 0.375, 0.9583, 0.375, 0.25, 0.0, 0.0, 0.375, 1.0, 0.375, 1.0, 0.375, 1.0, 0.0, 0.0, 0.0, 0.0, 0.375, 0.25, 0.375, 0.25, 0.375, 0.0, 0.375, 0.0])
me_cube_009.materials.append(mat_trade_main)
me_cube_009.materials.append(mat_roof_red)
me_cube_009.materials.append(mat_roof_white)
me_cube_009.materials.append(mat_trade_addition)
me_cube_009.use_remesh_fix_poles = True
me_cube_009.use_remesh_preserve_attributes = False
me_cube_009.use_mirror_vertex_groups = False
me_cube_009.update()

# ---- objects
ob_building_xl = bpy.data.objects.new('Building XL', me_cube_007)
ob_trade_mirror = bpy.data.objects.new('Trade Mirror', me_cube_004)
ob_empty = bpy.data.objects.new('Empty', None)
ob_trade_full = bpy.data.objects.new('Trade Full', me_cube_003)
ob_things = bpy.data.objects.new('Things', me_cube_005)
ob_trade_full_001 = bpy.data.objects.new('Trade Full.001', me_cube_009)

# ---- transforms, parenting, visibility, modifiers, constraints
ob_building_xl.location = (-30.0, 0.0, 0.0)
ob_building_xl.lineart.crease_threshold = 0.0
ob_trade_mirror.location = (5.005, 0.4886, 0.0)
ob_trade_mirror.lineart.crease_threshold = 0.0
_m = ob_trade_mirror.modifiers.new('Mirror', 'MIRROR')
_m.use_clip = True
_m.mirror_object = ob_empty
ob_empty.parent = ob_trade_mirror
ob_empty.matrix_parent_inverse = Matrix(((1.0, -0.0, 0.0, -5.005), (-0.0, 1.0, -0.0, -0.4886), (0.0, -0.0, 1.0, -0.0), (-0.0, 0.0, -0.0, 1.0)))
ob_empty.location = (5.0, 0.0, 0.0)
ob_empty.lineart.crease_threshold = 0.0
ob_trade_full.location = (0.0, 0.0, 0.0)
ob_trade_full.lineart.crease_threshold = 0.0
ob_things.parent = ob_trade_full
ob_things.location = (0.0, 0.0, 0.0)
ob_things.lineart.crease_threshold = 0.0
ob_trade_full_001.location = (0.0, -10.0, 0.0)
ob_trade_full_001.lineart.crease_threshold = 0.0

# ---- collection membership
col_collection.objects.link(ob_building_xl)
col_collection.objects.link(ob_trade_mirror)
col_collection.objects.link(ob_empty)
col_collection.objects.link(ob_trade_full)
col_collection.objects.link(ob_things)
col_collection.objects.link(ob_trade_full_001)

# ---- scene / render settings (as saved in the file)
scene.frame_start = 1; scene.frame_end = 250; scene.frame_set(1)
scene.render.engine = 'CYCLES'
scene.cycles.use_denoising = False
scene.cycles.samples = 128
scene.cycles.sampling_pattern = 'TABULATED_SOBOL'
scene.cycles.use_adaptive_sampling = False
scene.cycles.use_light_tree = False
scene.view_settings.view_transform = 'Filmic'
bpy.context.view_layer.update()

# ---- added for rendering (the .blend has no active camera and no usable light): camera, sun
cam_auto = bpy.data.cameras.new('AutoCamera')
cam_auto.lens = 50.0
cam_auto.sensor_width = 36.0
cam_auto.clip_end = 1060.12
ob_auto_camera = bpy.data.objects.new('AutoCamera', cam_auto)
scene.collection.objects.link(ob_auto_camera)
ob_auto_camera.location = (50.4032, -66.2426, 58.3937)
ob_auto_camera.rotation_euler = (1.09748, -7.21219e-08, 0.694738)
scene.camera = ob_auto_camera
light_auto_sun = bpy.data.lights.new('AutoSun', 'SUN')
light_auto_sun.energy = 3.0
light_auto_sun.angle = 0.0523599
ob_auto_sun = bpy.data.objects.new('AutoSun', light_auto_sun)
scene.collection.objects.link(ob_auto_sun)
ob_auto_sun.rotation_euler = (0.872665, 0.174533, 0.523599)
bpy.context.view_layer.update()
